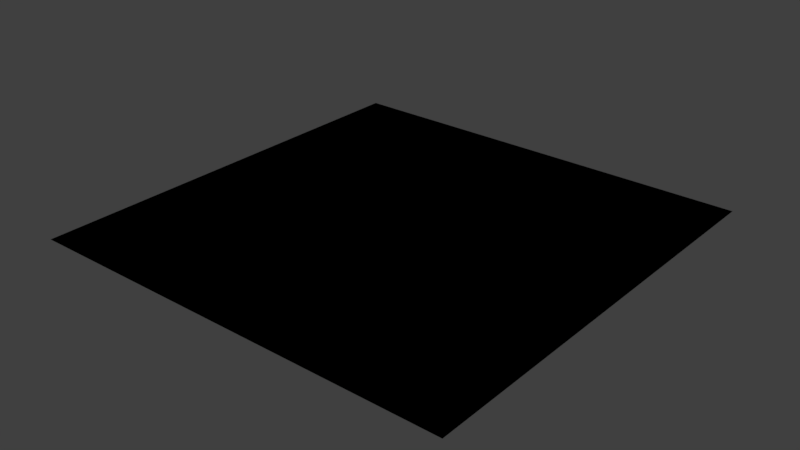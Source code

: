 # Source: Terrain.blend  (saved by Blender 2.79.1; exported with 4.5.12 LTS)
import bpy
from mathutils import Matrix  # noqa: F401  (used for matrix-valued properties, if any)

bpy.ops.wm.read_factory_settings(use_empty=True)
scene = bpy.context.scene
scene.name = 'Scene'

# ---- collections
col_collection_1 = bpy.data.collections.new('Collection 1'); scene.collection.children.link(col_collection_1)

# ---- materials (node trees are filled in below, after node groups)
mat_terrainshader = bpy.data.materials.new('TerrainShader')
mat_terrainshader.alpha_threshold = 0.0
mat_terrainshader.use_transparent_shadow = False
mat_terrainshader.roughness = 0.5

# ---- node groups
ng_terrainshadercore = bpy.data.node_groups.new('TerrainShaderCore', 'ShaderNodeTree')
_s = ng_terrainshadercore.interface.new_socket(name='Color', in_out='OUTPUT', socket_type='NodeSocketColor')
_s.default_value = (0.0, 0.0, 0.0, 0.0)
_s = ng_terrainshadercore.interface.new_socket(name='Alpha', in_out='OUTPUT', socket_type='NodeSocketFloat')
_s.min_value = 0.0
_s.max_value = 0.0
_s = ng_terrainshadercore.interface.new_socket(name='Rock', in_out='INPUT', socket_type='NodeSocketFloat')
_s.min_value = -99.0
_s.max_value = 99.0
_s = ng_terrainshadercore.interface.new_socket(name='Growth', in_out='INPUT', socket_type='NodeSocketFloat')
_s = ng_terrainshadercore.interface.new_socket(name='Water', in_out='INPUT', socket_type='NodeSocketFloat')
_s = ng_terrainshadercore.interface.new_socket(name='Alpha', in_out='INPUT', socket_type='NodeSocketFloat')
_s = ng_terrainshadercore.interface.new_socket(name='Details', in_out='INPUT', socket_type='NodeSocketVector')
_s.min_value = -1.0
_s.max_value = 1.0
_s.hide_value = True
_N = ng_terrainshadercore.nodes; _L = ng_terrainshadercore.links
n0 = _N.new('ShaderNodeMath'); n0.name = 'Math.011'; n0.location = (-68, -487)
n0.hide = True
n0.operation = 'POWER'
n0.inputs[1].default_value = 0.4545
n1 = _N.new('ShaderNodeMath'); n1.name = 'Math.004'; n1.location = (-78, 206)
n1.hide = True
n1.operation = 'POWER'
n1.inputs[1].default_value = 0.4545
n2 = _N.new('ShaderNodeMapping'); n2.name = 'Mapping'; n2.location = (-492, -204)
n2.inputs[3].default_value = (0.5, 0.5, 0.5)
n3 = _N.new('ShaderNodeValToRGB'); n3.name = 'ColorRamp'; n3.location = (46, 207)
n3.hide = True
while len(n3.color_ramp.elements) > 1: n3.color_ramp.elements.remove(n3.color_ramp.elements[-1])
n3.color_ramp.elements[0].position = 0.0; n3.color_ramp.elements[0].color = (0.0, 0.0, 1.0, 1.0)
_e = n3.color_ramp.elements.new(0.3333); _e.color = (0.0, 1.0, 0.0, 1.0)
_e = n3.color_ramp.elements.new(0.6667); _e.color = (1.0, 0.0, 0.0, 1.0)
_e = n3.color_ramp.elements.new(1.0); _e.color = (0.0, 0.0, 1.0, 1.0)
n4 = _N.new('ShaderNodeMath'); n4.name = 'Math.005'; n4.location = (-70, -146)
n4.hide = True
n4.operation = 'POWER'
n4.inputs[1].default_value = 0.4545
n5 = _N.new('ShaderNodeValToRGB'); n5.name = 'ColorRamp.001'; n5.location = (54, -144)
n5.hide = True
while len(n5.color_ramp.elements) > 1: n5.color_ramp.elements.remove(n5.color_ramp.elements[-1])
n5.color_ramp.elements[0].position = 0.0; n5.color_ramp.elements[0].color = (0.0, 0.0, 1.0, 1.0)
_e = n5.color_ramp.elements.new(0.3333); _e.color = (0.0, 1.0, 0.0, 1.0)
_e = n5.color_ramp.elements.new(0.6667); _e.color = (1.0, 0.0, 0.0, 1.0)
_e = n5.color_ramp.elements.new(1.0); _e.color = (0.0, 0.0, 1.0, 1.0)
n6 = _N.new('ShaderNodeMath'); n6.name = 'Math.021'; n6.location = (1083, 72)
n7 = _N.new('ShaderNodeMath'); n7.name = 'Math.019'; n7.location = (1432, -104)
n8 = _N.new('NodeGroupInput'); n8.name = 'Group Input'; n8.location = (-667, -83)
n9 = _N.new('ShaderNodeMath'); n9.name = 'Math.006'; n9.location = (2216, -134)
n9.operation = 'LESS_THAN'
n10 = _N.new('ShaderNodeMath'); n10.name = 'Math.020'; n10.location = (1655, -57)
n10.operation = 'MULTIPLY'
n10.inputs[1].default_value = 0.333
n11 = _N.new('NodeGroupOutput'); n11.name = 'Group Output'; n11.location = (2580, -149)
n11.inputs[0].default_value = (0.0, 0.0, 0.0, 0.0)
n12 = _N.new('ShaderNodeMix'); n12.name = 'Mix'; n12.location = (213, 159)
n12.data_type = 'RGBA'
n12.blend_type = 'MULTIPLY'
n12.inputs[0].default_value = 1.0
n13 = _N.new('ShaderNodeMath'); n13.name = 'Math.010'; n13.location = (834, -411)
n13.operation = 'POWER'
n14 = _N.new('ShaderNodeMath'); n14.name = 'Math.009'; n14.location = (820, -52)
n14.operation = 'POWER'
n15 = _N.new('ShaderNodeMix'); n15.name = 'Mix.002'; n15.location = (226, -468)
n15.data_type = 'RGBA'
n15.blend_type = 'MULTIPLY'
n15.inputs[0].default_value = 1.0
n16 = _N.new('ShaderNodeMix'); n16.name = 'Mix.001'; n16.location = (208, -135)
n16.width = 128
n16.data_type = 'RGBA'
n16.blend_type = 'MULTIPLY'
n16.inputs[0].default_value = 1.0
n17 = _N.new('ShaderNodeMath'); n17.name = 'Math.007'; n17.location = (818, 152)
n17.operation = 'POWER'
n18 = _N.new('ShaderNodeMath'); n18.name = 'Math.008'; n18.location = (598, 140)
n18.operation = 'MULTIPLY'
n19 = _N.new('ShaderNodeMath'); n19.name = 'Math.012'; n19.location = (600, -32)
n19.operation = 'MULTIPLY'
n20 = _N.new('ShaderNodeMath'); n20.name = 'Math.013'; n20.location = (592, -408)
n20.operation = 'MULTIPLY'
n21 = _N.new('ShaderNodeValue'); n21.name = 'Value'; n21.location = (401, -671)
n21.outputs[0].default_value = 5.0
n22 = _N.new('ShaderNodeValue'); n22.name = 'Value.001'; n22.location = (670, -686)
n22.outputs[0].default_value = 0.4545
n23 = _N.new('ShaderNodeMix'); n23.name = 'Mix.003'; n23.location = (2397, -266)
n23.data_type = 'RGBA'
n23.blend_type = 'DIFFERENCE'
n23.inputs[0].default_value = 1.0
n24 = _N.new('ShaderNodeInvert'); n24.name = 'Invert'; n24.location = (1883, -68)
n25 = _N.new('NodeUndefined'); n25.name = 'Texture'; n25.location = (25, 171)
n25.inputs[1].default_value = 0.0
n26 = _N.new('ShaderNodeValToRGB'); n26.name = 'ColorRamp.002'; n26.location = (56, -490)
n26.hide = True
while len(n26.color_ramp.elements) > 1: n26.color_ramp.elements.remove(n26.color_ramp.elements[-1])
n26.color_ramp.elements[0].position = 0.0; n26.color_ramp.elements[0].color = (0.0, 0.0, 1.0, 1.0)
_e = n26.color_ramp.elements.new(0.3333); _e.color = (0.0, 1.0, 0.0, 1.0)
_e = n26.color_ramp.elements.new(0.6667); _e.color = (1.0, 0.0, 0.0, 1.0)
_e = n26.color_ramp.elements.new(1.0); _e.color = (0.0, 0.0, 1.0, 1.0)
n27 = _N.new('NodeUndefined'); n27.name = 'Texture.002'; n27.location = (9, -519)
n27.inputs[1].default_value = 0.0
n28 = _N.new('NodeUndefined'); n28.name = 'Texture.001'; n28.location = (24, -185)
n28.inputs[1].default_value = 0.0
_L.new(n3.outputs[0], n12.inputs[6])
_L.new(n8.outputs[1], n4.inputs[0])
_L.new(n8.outputs[2], n0.inputs[0])
_L.new(n8.outputs[4], n2.inputs[0])
_L.new(n2.outputs[0], n27.inputs[0])
_L.new(n2.outputs[0], n28.inputs[0])
_L.new(n2.outputs[0], n25.inputs[0])
_L.new(n8.outputs[0], n1.inputs[0])
_L.new(n1.outputs[0], n3.inputs[0])
_L.new(n4.outputs[0], n5.inputs[0])
_L.new(n5.outputs[0], n16.inputs[6])
_L.new(n0.outputs[0], n26.inputs[0])
_L.new(n26.outputs[0], n15.inputs[6])
_L.new(n17.outputs[0], n6.inputs[0])
_L.new(n14.outputs[0], n6.inputs[1])
_L.new(n6.outputs[0], n7.inputs[0])
_L.new(n13.outputs[0], n7.inputs[1])
_L.new(n8.outputs[3], n23.inputs[6])
_L.new(n9.outputs[0], n23.inputs[7])
_L.new(n7.outputs[0], n10.inputs[0])
_L.new(n10.outputs[0], n24.inputs[1])
_L.new(n15.outputs[2], n20.inputs[0])
_L.new(n16.outputs[2], n19.inputs[0])
_L.new(n12.outputs[2], n18.inputs[0])
_L.new(n18.outputs[0], n17.inputs[0])
_L.new(n19.outputs[0], n14.inputs[0])
_L.new(n20.outputs[0], n13.inputs[0])
_L.new(n28.outputs[1], n16.inputs[7])
_L.new(n25.outputs[1], n12.inputs[7])
_L.new(n21.outputs[0], n20.inputs[1])
_L.new(n21.outputs[0], n19.inputs[1])
_L.new(n21.outputs[0], n18.inputs[1])
_L.new(n22.outputs[0], n13.inputs[1])
_L.new(n22.outputs[0], n14.inputs[1])
_L.new(n22.outputs[0], n17.inputs[1])
_L.new(n9.outputs[0], n11.inputs[1])
_L.new(n8.outputs[3], n9.inputs[1])
_L.new(n24.outputs[0], n9.inputs[0])
_L.new(n27.outputs[1], n15.inputs[7])
n11.is_active_output = True

# ---- material node trees
mat_terrainshader.use_nodes = True; mat_terrainshader.node_tree.nodes.clear()
_N = mat_terrainshader.node_tree.nodes; _L = mat_terrainshader.node_tree.links
n0 = _N.new('NodeUndefined'); n0.name = 'Output'; n0.location = (629, 300)
n1 = _N.new('NodeUndefined'); n1.name = 'Geometry'; n1.location = (-516, -60)
n2 = _N.new('NodeUndefined'); n2.name = 'Material'; n2.location = (-323, 396)
n2.inputs[0].default_value = (0.0, 0.0, 0.0, 1.0)
n2.inputs[1].default_value = (0.0, 0.0, 0.0, 1.0)
n2.inputs[2].default_value = 0.0
n2.inputs[3].default_value = (0.0, 0.0, 0.0)
n3 = _N.new('ShaderNodeSeparateColor'); n3.name = 'Separate RGB'; n3.location = (202, -8)
n4 = _N.new('ShaderNodeMapping'); n4.name = 'Mapping'; n4.location = (-286, -287)
n4.inputs[3].default_value = (0.05, 0.05, 0.05)
n5 = _N.new('NodeUndefined'); n5.name = 'Texture.001'; n5.location = (114, -179)
n5.inputs[1].default_value = 0.0
n6 = _N.new('ShaderNodeGroup'); n6.name = 'Group'; n6.location = (386, -4)
n6.node_tree = ng_terrainshadercore
_L.new(n1.outputs[0], n4.inputs[0])
_L.new(n5.outputs[1], n3.inputs[0])
_L.new(n6.outputs[0], n0.inputs[0])
_L.new(n6.outputs[1], n0.inputs[1])
_L.new(n3.outputs[0], n6.inputs[0])
_L.new(n3.outputs[1], n6.inputs[1])
_L.new(n3.outputs[2], n6.inputs[2])
_L.new(n5.outputs[0], n6.inputs[3])
_L.new(n1.outputs[0], n6.inputs[4])
_L.new(n4.outputs[0], n5.inputs[0])

# ---- world
world_world = bpy.data.worlds.new('World'); scene.world = world_world
world_world.color = (0.05088, 0.05088, 0.05088)
world_world.use_sun_shadow = False
world_world.sun_shadow_jitter_overblur = 0.0
world_world.cycles.sampling_method = 'MANUAL'

# ---- meshes
me_plane = bpy.data.meshes.new('Plane')
me_plane.from_pydata([(-1.0, -1.0, 0.0), (1.0, -1.0, 0.0), (-1.0, 1.0, 0.0), (1.0, 1.0, 0.0)], [], [(0, 1, 3, 2)])
_uv = me_plane.uv_layers.new(name='UVMap')
_uv.uv.foreach_set('vector', [0.0001, 9.998e-05, 0.9999, 9.998e-05, 0.9999, 0.9999, 9.998e-05, 0.9999])
me_plane.materials.append(mat_terrainshader)
me_plane.use_remesh_preserve_volume = False
me_plane.use_remesh_preserve_attributes = False
me_plane.use_mirror_vertex_groups = False
me_plane.update()

# ---- objects
ob_plane = bpy.data.objects.new('Plane', me_plane)

# ---- transforms, parenting, visibility, modifiers, constraints
ob_plane.location = (0.0, 0.0, 0.0)
ob_plane.rotation_euler = (0.0, -0.0, -3.142)
ob_plane.scale = (19.85, 19.85, 19.85)
ob_plane.lineart.crease_threshold = 0.0

# ---- collection membership
col_collection_1.objects.link(ob_plane)

# ---- scene / render settings (as saved in the file)
scene.frame_start = 1; scene.frame_end = 250; scene.frame_set(1)
scene.render.engine = 'BLENDER_EEVEE_NEXT'
scene.render.resolution_percentage = 50
scene.render.dither_intensity = 0.0
scene.cycles.use_denoising = False
scene.cycles.samples = 128
scene.cycles.sampling_pattern = 'TABULATED_SOBOL'
scene.cycles.use_adaptive_sampling = False
scene.cycles.use_light_tree = False
scene.cycles.blur_glossy = 0.0
scene.cycles.sample_clamp_indirect = 0.0
scene.view_settings.view_transform = 'Standard'
bpy.context.view_layer.update()

# ---- added for rendering (the .blend has no active camera and no usable light): camera, sun
cam_auto = bpy.data.cameras.new('AutoCamera')
cam_auto.lens = 50.0
cam_auto.sensor_width = 36.0
cam_auto.clip_end = 1000.0
ob_auto_camera = bpy.data.objects.new('AutoCamera', cam_auto)
scene.collection.objects.link(ob_auto_camera)
ob_auto_camera.location = (51.9387, -62.3264, 41.5509)
ob_auto_camera.rotation_euler = (1.09748, -7.21219e-08, 0.694738)
scene.camera = ob_auto_camera
light_auto_sun = bpy.data.lights.new('AutoSun', 'SUN')
light_auto_sun.energy = 3.0
light_auto_sun.angle = 0.0523599
ob_auto_sun = bpy.data.objects.new('AutoSun', light_auto_sun)
scene.collection.objects.link(ob_auto_sun)
ob_auto_sun.rotation_euler = (0.872665, 0.174533, 0.523599)
bpy.context.view_layer.update()
